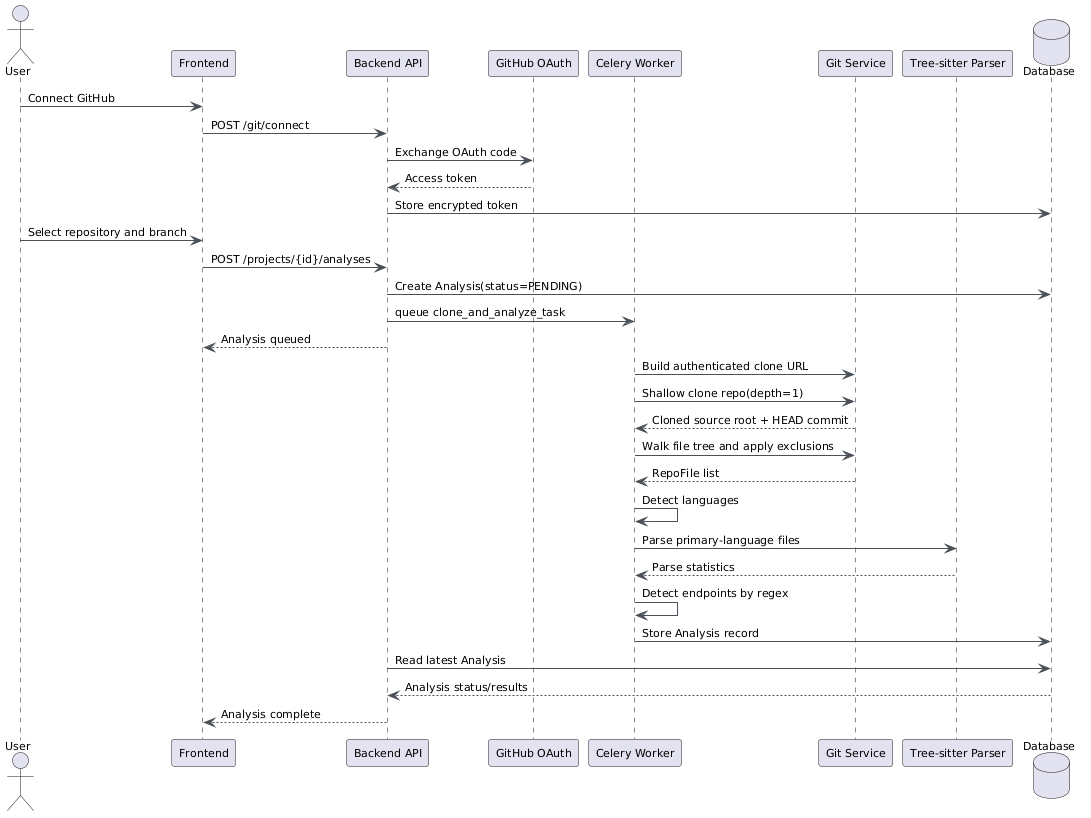

The diagram above was rendered by PlantUML. Its source (embedded in the PNG):
@startuml
skinparam backgroundColor white
skinparam classBackgroundColor #F8F9FA
skinparam classBorderColor #6C757D
skinparam arrowColor #495057
skinparam defaultFontName Arial
skinparam defaultFontSize 11

actor User
participant Frontend
participant "Backend API" as Backend
participant "GitHub OAuth" as OAuth
participant "Celery Worker" as Worker
participant "Git Service" as Git
participant "Tree-sitter Parser" as Parser
database Database

User -> Frontend : Connect GitHub
Frontend -> Backend : POST /git/connect
Backend -> OAuth : Exchange OAuth code
OAuth --> Backend : Access token
Backend -> Database : Store encrypted token
User -> Frontend : Select repository and branch
Frontend -> Backend : POST /projects/{id}/analyses
Backend -> Database : Create Analysis(status=PENDING)
Backend -> Worker : queue clone_and_analyze_task
Backend --> Frontend : Analysis queued
Worker -> Git : Build authenticated clone URL
Worker -> Git : Shallow clone repo(depth=1)
Git --> Worker : Cloned source root + HEAD commit
Worker -> Git : Walk file tree and apply exclusions
Git --> Worker : RepoFile list
Worker -> Worker : Detect languages
Worker -> Parser : Parse primary-language files
Parser --> Worker : Parse statistics
Worker -> Worker : Detect endpoints by regex
Worker -> Database : Store Analysis record
Backend -> Database : Read latest Analysis
Database --> Backend : Analysis status/results
Backend --> Frontend : Analysis complete
@enduml